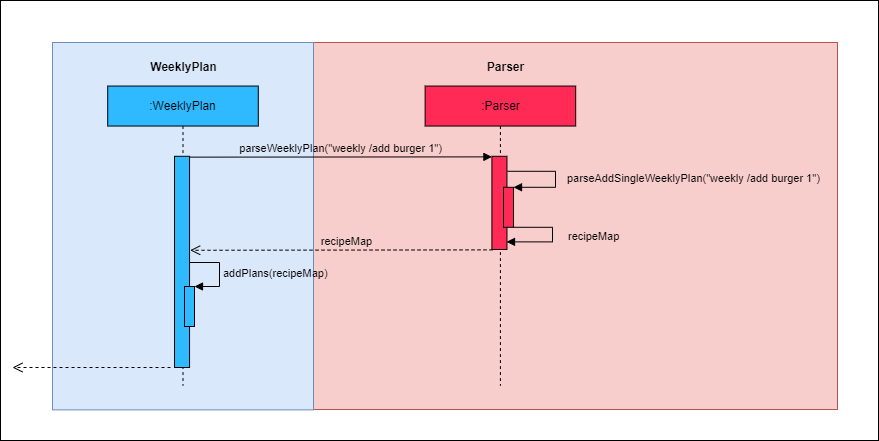

The diagram above was exported from draw.io. Its source (the exported page's mxGraphModel, read from the mxfile embedded in the PNG):
<mxGraphModel dx="1036" dy="614" grid="0" gridSize="10" guides="1" tooltips="1" connect="1" arrows="1" fold="1" page="1" pageScale="1" pageWidth="1169" pageHeight="827" math="0" shadow="0">
  <root>
    <mxCell id="0" />
    <mxCell id="1" parent="0" />
    <mxCell id="m6_vc2SgjCgS41vCYGdq-1" value="" style="rounded=0;whiteSpace=wrap;html=1;" vertex="1" parent="1">
      <mxGeometry x="184" y="67" width="878" height="440" as="geometry" />
    </mxCell>
    <mxCell id="BRL5mkOShxJzPzLHBzoL-40" value="" style="group" parent="1" vertex="1" connectable="0">
      <mxGeometry x="196" y="109" width="825" height="367.36" as="geometry" />
    </mxCell>
    <mxCell id="BRL5mkOShxJzPzLHBzoL-31" value="" style="html=1;fillColor=#f8cecc;strokeColor=#b85450;" parent="BRL5mkOShxJzPzLHBzoL-40" vertex="1">
      <mxGeometry x="301" width="524" height="367" as="geometry" />
    </mxCell>
    <mxCell id="BRL5mkOShxJzPzLHBzoL-10" value="" style="html=1;fillColor=#dae8fc;strokeColor=#6c8ebf;" parent="BRL5mkOShxJzPzLHBzoL-40" vertex="1">
      <mxGeometry x="40" width="261" height="367.36" as="geometry" />
    </mxCell>
    <mxCell id="BRL5mkOShxJzPzLHBzoL-11" value="&lt;b&gt;Parser&lt;/b&gt;" style="text;html=1;align=center;verticalAlign=middle;resizable=0;points=[];autosize=1;strokeColor=none;fillColor=none;" parent="BRL5mkOShxJzPzLHBzoL-40" vertex="1">
      <mxGeometry x="465.5046220159152" y="12.000276679841903" width="55" height="26" as="geometry" />
    </mxCell>
    <mxCell id="BRL5mkOShxJzPzLHBzoL-32" value="&lt;b&gt;WeeklyPlan&lt;/b&gt;" style="text;html=1;align=center;verticalAlign=middle;resizable=0;points=[];autosize=1;strokeColor=none;fillColor=none;" parent="BRL5mkOShxJzPzLHBzoL-40" vertex="1">
      <mxGeometry x="128.5" y="12" width="84" height="26" as="geometry" />
    </mxCell>
    <mxCell id="BRL5mkOShxJzPzLHBzoL-14" value=":Parser" style="shape=umlLifeline;perimeter=lifelinePerimeter;whiteSpace=wrap;html=1;container=1;collapsible=0;recursiveResize=0;outlineConnect=0;fillColor=#FF2B56;" parent="BRL5mkOShxJzPzLHBzoL-40" vertex="1">
      <mxGeometry x="412.61" y="43.55000000000001" width="150.58" height="299.45" as="geometry" />
    </mxCell>
    <mxCell id="BRL5mkOShxJzPzLHBzoL-34" value=":WeeklyPlan" style="shape=umlLifeline;perimeter=lifelinePerimeter;whiteSpace=wrap;html=1;container=1;collapsible=0;recursiveResize=0;outlineConnect=0;fillColor=#2FB9FE;fillStyle=auto;" parent="BRL5mkOShxJzPzLHBzoL-40" vertex="1">
      <mxGeometry x="95.21000000000004" y="43.55000000000001" width="150.58" height="299.45" as="geometry" />
    </mxCell>
    <mxCell id="BRL5mkOShxJzPzLHBzoL-16" value="" style="html=1;points=[];perimeter=orthogonalPerimeter;fillColor=#FF2B56;" parent="BRL5mkOShxJzPzLHBzoL-40" vertex="1">
      <mxGeometry x="479.4" y="113.79000000000002" width="15.06" height="93.21" as="geometry" />
    </mxCell>
    <mxCell id="BRL5mkOShxJzPzLHBzoL-22" value="" style="html=1;points=[];perimeter=orthogonalPerimeter;fillColor=#FF2B56;" parent="BRL5mkOShxJzPzLHBzoL-40" vertex="1">
      <mxGeometry x="491.03" y="144.79" width="10" height="40" as="geometry" />
    </mxCell>
    <mxCell id="BRL5mkOShxJzPzLHBzoL-23" value="parseAddSingleWeeklyPlan(&amp;quot;weekly /add burger 1&amp;quot;)" style="edgeStyle=orthogonalEdgeStyle;align=left;spacingLeft=2;endArrow=block;rounded=0;entryX=1;entryY=0;labelBackgroundColor=none;html=1;labelBorderColor=none;" parent="BRL5mkOShxJzPzLHBzoL-40" target="BRL5mkOShxJzPzLHBzoL-22" edge="1">
      <mxGeometry x="0.0415" y="8" relative="1" as="geometry">
        <mxPoint x="495.03" y="128.79" as="sourcePoint" />
        <Array as="points">
          <mxPoint x="543.03" y="128.79" />
          <mxPoint x="543.03" y="144.79" />
        </Array>
        <mxPoint as="offset" />
      </mxGeometry>
    </mxCell>
    <mxCell id="BRL5mkOShxJzPzLHBzoL-30" value="recipeMap" style="html=1;verticalAlign=middle;endArrow=block;rounded=0;edgeStyle=orthogonalEdgeStyle;labelBackgroundColor=none;align=left;" parent="BRL5mkOShxJzPzLHBzoL-40" edge="1">
      <mxGeometry x="-0.0324" y="14" width="80" relative="1" as="geometry">
        <mxPoint x="501.03" y="184.78999999999996" as="sourcePoint" />
        <mxPoint x="494.03" y="199.37" as="targetPoint" />
        <Array as="points">
          <mxPoint x="540.03" y="184.78999999999996" />
          <mxPoint x="540.03" y="199.78999999999996" />
        </Array>
        <mxPoint as="offset" />
      </mxGeometry>
    </mxCell>
    <mxCell id="BRL5mkOShxJzPzLHBzoL-15" value="parseWeeklyPlan(&quot;weekly /add burger 1&quot;)" style="html=1;verticalAlign=bottom;endArrow=block;rounded=0;strokeColor=default;labelBackgroundColor=none;exitX=1.016;exitY=0.004;exitDx=0;exitDy=0;exitPerimeter=0;" parent="BRL5mkOShxJzPzLHBzoL-40" source="BRL5mkOShxJzPzLHBzoL-35" edge="1">
      <mxGeometry x="-0.0008" width="80" relative="1" as="geometry">
        <mxPoint x="206.02999999999997" y="114.37000000000003" as="sourcePoint" />
        <mxPoint x="479.4037529137529" y="114.37251748251751" as="targetPoint" />
        <mxPoint as="offset" />
      </mxGeometry>
    </mxCell>
    <mxCell id="BRL5mkOShxJzPzLHBzoL-33" value="recipeMap" style="html=1;verticalAlign=bottom;endArrow=open;dashed=1;endSize=8;rounded=0;labelBackgroundColor=none;strokeColor=default;entryX=1.04;entryY=0.445;entryDx=0;entryDy=0;entryPerimeter=0;" parent="BRL5mkOShxJzPzLHBzoL-40" target="BRL5mkOShxJzPzLHBzoL-35" edge="1">
      <mxGeometry x="-0.0341" relative="1" as="geometry">
        <mxPoint x="480.03" y="207.37" as="sourcePoint" />
        <mxPoint x="400.03" y="207.37" as="targetPoint" />
        <mxPoint as="offset" />
      </mxGeometry>
    </mxCell>
    <mxCell id="BRL5mkOShxJzPzLHBzoL-35" value="" style="html=1;points=[];perimeter=orthogonalPerimeter;fillColor=#2FB9FE;" parent="BRL5mkOShxJzPzLHBzoL-40" vertex="1">
      <mxGeometry x="162" y="113.79000000000002" width="15.06" height="211.21" as="geometry" />
    </mxCell>
    <mxCell id="BRL5mkOShxJzPzLHBzoL-37" value="" style="html=1;points=[];perimeter=orthogonalPerimeter;fillColor=#2FB9FE;" parent="BRL5mkOShxJzPzLHBzoL-40" vertex="1">
      <mxGeometry x="172" y="244" width="10" height="40" as="geometry" />
    </mxCell>
    <mxCell id="BRL5mkOShxJzPzLHBzoL-38" value="addPlans(recipeMap)" style="edgeStyle=orthogonalEdgeStyle;html=1;align=left;spacingLeft=2;endArrow=block;rounded=0;entryX=1;entryY=0;labelBackgroundColor=none;strokeColor=default;" parent="BRL5mkOShxJzPzLHBzoL-40" target="BRL5mkOShxJzPzLHBzoL-37" edge="1">
      <mxGeometry x="0.038" relative="1" as="geometry">
        <mxPoint x="177" y="220" as="sourcePoint" />
        <Array as="points">
          <mxPoint x="207" y="220" />
        </Array>
        <mxPoint as="offset" />
      </mxGeometry>
    </mxCell>
    <mxCell id="BRL5mkOShxJzPzLHBzoL-39" value="" style="html=1;verticalAlign=bottom;endArrow=open;dashed=1;endSize=8;rounded=0;labelBackgroundColor=none;strokeColor=default;" parent="BRL5mkOShxJzPzLHBzoL-40" edge="1">
      <mxGeometry x="0.0039" relative="1" as="geometry">
        <mxPoint x="158" y="325" as="sourcePoint" />
        <mxPoint y="325" as="targetPoint" />
        <mxPoint as="offset" />
      </mxGeometry>
    </mxCell>
  </root>
</mxGraphModel>